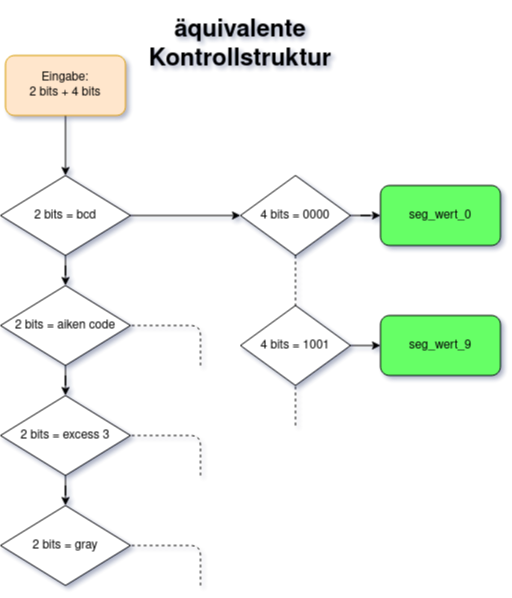

The diagram above was exported from draw.io. Its source (the exported page's mxGraphModel, read from the mxfile embedded in the PNG):
<mxGraphModel dx="1422" dy="1940" grid="1" gridSize="10" guides="1" tooltips="1" connect="1" arrows="1" fold="1" page="1" pageScale="1" pageWidth="827" pageHeight="1169" math="0" shadow="0">
  <root>
    <mxCell id="0" />
    <mxCell id="1" parent="0" />
    <mxCell id="jWoWqPfWHHljEzyEiZtz-5" value="" style="edgeStyle=orthogonalEdgeStyle;rounded=0;orthogonalLoop=1;jettySize=auto;html=1;" parent="1" source="jWoWqPfWHHljEzyEiZtz-1" target="jWoWqPfWHHljEzyEiZtz-2" edge="1">
      <mxGeometry relative="1" as="geometry" />
    </mxCell>
    <mxCell id="jWoWqPfWHHljEzyEiZtz-13" value="" style="edgeStyle=orthogonalEdgeStyle;rounded=0;orthogonalLoop=1;jettySize=auto;html=1;entryX=0;entryY=0.5;entryDx=0;entryDy=0;" parent="1" source="jWoWqPfWHHljEzyEiZtz-1" target="jWoWqPfWHHljEzyEiZtz-8" edge="1">
      <mxGeometry relative="1" as="geometry">
        <mxPoint x="390" y="200" as="targetPoint" />
      </mxGeometry>
    </mxCell>
    <mxCell id="jWoWqPfWHHljEzyEiZtz-1" value="2 bits = bcd" style="rhombus;whiteSpace=wrap;html=1;" parent="1" vertex="1">
      <mxGeometry x="180" y="160" width="130" height="80" as="geometry" />
    </mxCell>
    <mxCell id="jWoWqPfWHHljEzyEiZtz-6" value="" style="edgeStyle=orthogonalEdgeStyle;rounded=0;orthogonalLoop=1;jettySize=auto;html=1;" parent="1" source="jWoWqPfWHHljEzyEiZtz-2" target="jWoWqPfWHHljEzyEiZtz-3" edge="1">
      <mxGeometry relative="1" as="geometry" />
    </mxCell>
    <mxCell id="jWoWqPfWHHljEzyEiZtz-2" value="2 bits = aiken code" style="rhombus;whiteSpace=wrap;html=1;" parent="1" vertex="1">
      <mxGeometry x="180" y="270" width="130" height="80" as="geometry" />
    </mxCell>
    <mxCell id="jWoWqPfWHHljEzyEiZtz-7" value="" style="edgeStyle=orthogonalEdgeStyle;rounded=0;orthogonalLoop=1;jettySize=auto;html=1;" parent="1" source="jWoWqPfWHHljEzyEiZtz-3" target="jWoWqPfWHHljEzyEiZtz-4" edge="1">
      <mxGeometry relative="1" as="geometry" />
    </mxCell>
    <mxCell id="jWoWqPfWHHljEzyEiZtz-3" value="&lt;div&gt;2 bits = excess 3&lt;/div&gt;" style="rhombus;whiteSpace=wrap;html=1;" parent="1" vertex="1">
      <mxGeometry x="180" y="380" width="130" height="80" as="geometry" />
    </mxCell>
    <mxCell id="jWoWqPfWHHljEzyEiZtz-4" value="2 bits = gray" style="rhombus;whiteSpace=wrap;html=1;" parent="1" vertex="1">
      <mxGeometry x="180" y="490" width="130" height="80" as="geometry" />
    </mxCell>
    <mxCell id="jWoWqPfWHHljEzyEiZtz-15" style="edgeStyle=orthogonalEdgeStyle;rounded=0;orthogonalLoop=1;jettySize=auto;html=1;exitX=0.5;exitY=1;exitDx=0;exitDy=0;dashed=1;endArrow=none;endFill=0;" parent="1" source="jWoWqPfWHHljEzyEiZtz-8" target="jWoWqPfWHHljEzyEiZtz-10" edge="1">
      <mxGeometry relative="1" as="geometry" />
    </mxCell>
    <mxCell id="jWoWqPfWHHljEzyEiZtz-16" style="edgeStyle=orthogonalEdgeStyle;rounded=0;orthogonalLoop=1;jettySize=auto;html=1;entryX=0;entryY=0.5;entryDx=0;entryDy=0;endArrow=classic;endFill=1;" parent="1" source="jWoWqPfWHHljEzyEiZtz-8" target="jWoWqPfWHHljEzyEiZtz-9" edge="1">
      <mxGeometry relative="1" as="geometry" />
    </mxCell>
    <mxCell id="jWoWqPfWHHljEzyEiZtz-8" value="4 bits = 0000" style="rhombus;whiteSpace=wrap;html=1;" parent="1" vertex="1">
      <mxGeometry x="420" y="160" width="110" height="80" as="geometry" />
    </mxCell>
    <mxCell id="jWoWqPfWHHljEzyEiZtz-9" value="seg_wert_0" style="rounded=1;whiteSpace=wrap;html=1;fillColor=#66FF66;strokeColor=#000000;" parent="1" vertex="1">
      <mxGeometry x="560" y="170" width="120" height="60" as="geometry" />
    </mxCell>
    <mxCell id="jWoWqPfWHHljEzyEiZtz-17" style="edgeStyle=orthogonalEdgeStyle;rounded=0;orthogonalLoop=1;jettySize=auto;html=1;exitX=1;exitY=0.5;exitDx=0;exitDy=0;entryX=0;entryY=0.5;entryDx=0;entryDy=0;endArrow=classic;endFill=1;" parent="1" source="jWoWqPfWHHljEzyEiZtz-10" target="jWoWqPfWHHljEzyEiZtz-11" edge="1">
      <mxGeometry relative="1" as="geometry" />
    </mxCell>
    <mxCell id="jWoWqPfWHHljEzyEiZtz-10" value="4 bits = 1001" style="rhombus;whiteSpace=wrap;html=1;" parent="1" vertex="1">
      <mxGeometry x="420" y="290" width="110" height="80" as="geometry" />
    </mxCell>
    <mxCell id="jWoWqPfWHHljEzyEiZtz-11" value="seg_wert_9" style="rounded=1;whiteSpace=wrap;html=1;fillColor=#66FF66;" parent="1" vertex="1">
      <mxGeometry x="560" y="300" width="120" height="60" as="geometry" />
    </mxCell>
    <mxCell id="jWoWqPfWHHljEzyEiZtz-18" value="" style="endArrow=none;dashed=1;html=1;entryX=1;entryY=0.5;entryDx=0;entryDy=0;" parent="1" target="jWoWqPfWHHljEzyEiZtz-2" edge="1">
      <mxGeometry width="50" height="50" relative="1" as="geometry">
        <mxPoint x="380" y="350" as="sourcePoint" />
        <mxPoint x="440" y="370" as="targetPoint" />
        <Array as="points">
          <mxPoint x="380" y="310" />
        </Array>
      </mxGeometry>
    </mxCell>
    <mxCell id="jWoWqPfWHHljEzyEiZtz-19" value="" style="endArrow=none;dashed=1;html=1;entryX=1;entryY=0.5;entryDx=0;entryDy=0;" parent="1" edge="1">
      <mxGeometry width="50" height="50" relative="1" as="geometry">
        <mxPoint x="380" y="460" as="sourcePoint" />
        <mxPoint x="310" y="420" as="targetPoint" />
        <Array as="points">
          <mxPoint x="380" y="420" />
        </Array>
      </mxGeometry>
    </mxCell>
    <mxCell id="jWoWqPfWHHljEzyEiZtz-20" value="" style="endArrow=none;dashed=1;html=1;entryX=1;entryY=0.5;entryDx=0;entryDy=0;" parent="1" edge="1">
      <mxGeometry width="50" height="50" relative="1" as="geometry">
        <mxPoint x="380" y="570" as="sourcePoint" />
        <mxPoint x="310" y="530" as="targetPoint" />
        <Array as="points">
          <mxPoint x="380" y="530" />
        </Array>
      </mxGeometry>
    </mxCell>
    <mxCell id="jWoWqPfWHHljEzyEiZtz-22" style="edgeStyle=orthogonalEdgeStyle;rounded=0;orthogonalLoop=1;jettySize=auto;html=1;entryX=0.5;entryY=0;entryDx=0;entryDy=0;endArrow=classic;endFill=1;" parent="1" source="jWoWqPfWHHljEzyEiZtz-21" target="jWoWqPfWHHljEzyEiZtz-1" edge="1">
      <mxGeometry relative="1" as="geometry" />
    </mxCell>
    <mxCell id="jWoWqPfWHHljEzyEiZtz-21" value="&lt;div&gt;Eingabe:&lt;/div&gt;&lt;div&gt;2 bits + 4 bits&lt;br&gt;&lt;/div&gt;" style="rounded=1;whiteSpace=wrap;html=1;fillColor=#ffe6cc;strokeColor=#d79b00;" parent="1" vertex="1">
      <mxGeometry x="185" y="40" width="120" height="60" as="geometry" />
    </mxCell>
    <mxCell id="jWoWqPfWHHljEzyEiZtz-24" value="" style="endArrow=none;dashed=1;html=1;entryX=0.5;entryY=1;entryDx=0;entryDy=0;" parent="1" target="jWoWqPfWHHljEzyEiZtz-10" edge="1">
      <mxGeometry width="50" height="50" relative="1" as="geometry">
        <mxPoint x="475" y="410" as="sourcePoint" />
        <mxPoint x="440" y="370" as="targetPoint" />
      </mxGeometry>
    </mxCell>
    <mxCell id="jWoWqPfWHHljEzyEiZtz-25" value="&lt;h1 id=&quot;firstHeading&quot; class=&quot;firstHeading&quot; lang=&quot;de&quot;&gt;äquivalente Kontrollstruktur &lt;br&gt;&lt;/h1&gt;" style="text;html=1;strokeColor=none;fillColor=none;align=center;verticalAlign=middle;whiteSpace=wrap;rounded=0;" parent="1" vertex="1">
      <mxGeometry x="330" y="20" width="180" height="20" as="geometry" />
    </mxCell>
  </root>
</mxGraphModel>